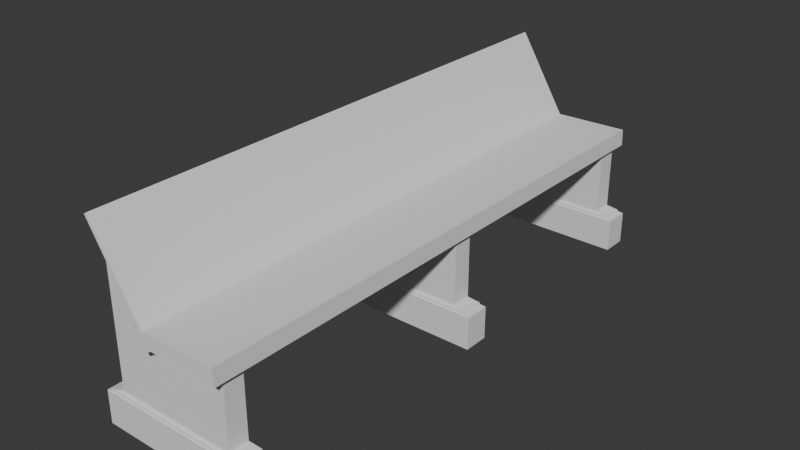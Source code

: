 # Source: Chair.blend  (saved by Blender 4.3.34; exported with 4.5.12 LTS)
import bpy
from mathutils import Matrix  # noqa: F401  (used for matrix-valued properties, if any)

bpy.ops.wm.read_factory_settings(use_empty=True)
scene = bpy.context.scene
scene.name = 'Scene'

# ---- collections
col_collection = bpy.data.collections.new('Collection'); scene.collection.children.link(col_collection)

# ---- world
world_world = bpy.data.worlds.new('World'); scene.world = world_world
world_world.use_nodes = True; world_world.node_tree.nodes.clear()
_N = world_world.node_tree.nodes; _L = world_world.node_tree.links
n0 = _N.new('ShaderNodeOutputWorld'); n0.name = 'World Output'; n0.location = (300, 300)
n1 = _N.new('ShaderNodeBackground'); n1.name = 'Background'; n1.location = (10, 300)
n1.inputs[0].default_value = (0.05088, 0.05088, 0.05088, 1.0)
_L.new(n1.outputs[0], n0.inputs[0])
n0.is_active_output = True
world_world.color = (0.05088, 0.05088, 0.05088)
world_world.sun_shadow_jitter_overblur = 0.0

# ---- meshes
me_cube_001 = bpy.data.meshes.new('Cube.001')
me_cube_001.from_pydata([(-1.429, -1.0, -1.0), (-1.429, -1.0, 1.0), (-1.429, 1.0, -1.0), (-1.429, 1.0, 1.0), (1.628, -1.0, -1.0), (1.628, -1.0, 1.0), (1.628, 1.0, -1.0), (1.628, 1.0, 1.0), (1.515, -0.9203, 1.155), (1.515, 0.9203, 1.155), (-1.315, 0.9203, 1.155), (-1.315, -0.9203, 1.155), (-1.429, -1.0, 0.9984), (-1.315, -0.9203, 1.078), (-1.315, 0.9203, 1.078), (-1.429, 1.0, 0.9984), (1.515, 0.9203, 1.078), (1.628, 1.0, 0.9984), (1.515, -0.9203, 1.078), (1.628, -1.0, 0.9984), (1.282, 0.7575, 1.326), (1.282, -0.7575, 1.326), (1.282, -0.7575, 5.509), (-1.083, 0.7575, 1.326), (1.282, 0.7575, 5.509), (-1.083, -0.7575, 1.326), (-1.083, 0.7575, 10.91), (-1.083, -0.7575, 10.91), (-0.0004862, 1.0, -1.0), (-0.0004862, 1.0, 1.0), (-0.0004862, -1.0, -1.0), (-0.0004862, -1.0, 1.0), (-0.0004436, 0.9203, 1.155), (-0.0004436, -0.9203, 1.155), (-0.0004436, 0.9203, 1.078), (-0.0004862, 1.0, 0.9984), (-0.0004436, -0.9203, 1.078), (-0.0004862, -1.0, 0.9984), (-0.0003565, 0.7575, 1.326), (-0.0003565, -0.7575, 5.424), (-0.0003565, -0.7575, 1.326), (-0.0003565, 0.7575, 5.424)], [], [(0, 1, 3, 2), (28, 29, 7, 6), (6, 7, 5, 4), (30, 31, 1, 0), (28, 6, 4, 30), (31, 5, 19, 37), (34, 14, 10, 32), (29, 3, 15, 35), (5, 7, 17, 19), (13, 14, 15, 12), (34, 16, 17, 35), (16, 18, 19, 17), (36, 13, 12, 37), (3, 1, 12, 15), (18, 16, 9, 8), (14, 13, 11, 10), (36, 18, 8, 33), (38, 23, 26, 41), (23, 25, 27, 26), (40, 21, 22, 39), (41, 26, 27, 39), (20, 21, 8, 9), (38, 20, 9, 32), (25, 23, 10, 11), (40, 25, 11, 33), (21, 20, 24, 22), (21, 40, 33, 8), (23, 38, 32, 10), (24, 41, 39, 22), (25, 40, 39, 27), (20, 38, 41, 24), (13, 36, 33, 11), (18, 36, 37, 19), (14, 34, 35, 15), (7, 29, 35, 17), (16, 34, 32, 9), (1, 31, 37, 12), (2, 28, 30, 0), (4, 5, 31, 30), (2, 3, 29, 28)])
_uv = me_cube_001.uv_layers.new(name='UVMap')
_uv.uv.foreach_set('vector', [0.375, 0.0, 0.625, 0.0, 0.625, 0.25, 0.375, 0.25, 0.375, 0.375, 0.625, 0.375, 0.625, 0.5, 0.375, 0.5, 0.375, 0.5, 0.625, 0.5, 0.625, 0.75, 0.375, 0.75, 0.375, 0.875, 0.625, 0.875, 0.625, 1.0, 0.375, 1.0, 0.25, 0.5, 0.375, 0.5, 0.375, 0.75, 0.25, 0.75, 0.625, 0.875, 0.625, 0.75, 0.625, 0.75, 0.625, 0.875, 0.75, 0.51, 0.865, 0.51, 0.865, 0.51, 0.75, 0.51, 0.625, 0.375, 0.625, 0.25, 0.625, 0.25, 0.625, 0.375, 0.625, 0.75, 0.625, 0.5, 0.625, 0.5, 0.625, 0.75, 0.865, 0.74, 0.865, 0.51, 0.875, 0.5, 0.875, 0.75, 0.75, 0.51, 0.635, 0.51, 0.625, 0.5, 0.75, 0.5, 0.635, 0.51, 0.635, 0.74, 0.625, 0.75, 0.625, 0.5, 0.75, 0.74, 0.865, 0.74, 0.875, 0.75, 0.75, 0.75, 0.625, 0.25, 0.625, 0.0, 0.625, 0.0, 0.625, 0.25, 0.635, 0.74, 0.635, 0.51, 0.635, 0.51, 0.635, 0.74, 0.865, 0.51, 0.865, 0.74, 0.865, 0.74, 0.865, 0.51, 0.75, 0.74, 0.635, 0.74, 0.635, 0.74, 0.75, 0.74, 0.75, 0.5303, 0.8447, 0.5303, 0.8447, 0.5303, 0.75, 0.5303, 0.8447, 0.5303, 0.8447, 0.7197, 0.8447, 0.7197, 0.8447, 0.5303, 0.75, 0.7197, 0.6553, 0.7197, 0.6553, 0.7197, 0.75, 0.7197, 0.75, 0.5303, 0.8447, 0.5303, 0.8447, 0.7197, 0.75, 0.7197, 0.6553, 0.5303, 0.6553, 0.7197, 0.635, 0.74, 0.635, 0.51, 0.75, 0.5303, 0.6553, 0.5303, 0.635, 0.51, 0.75, 0.51, 0.8447, 0.7197, 0.8447, 0.5303, 0.865, 0.51, 0.865, 0.74, 0.75, 0.7197, 0.8447, 0.7197, 0.865, 0.74, 0.75, 0.74, 0.6553, 0.7197, 0.6553, 0.5303, 0.6553, 0.5303, 0.6553, 0.7197, 0.6553, 0.7197, 0.75, 0.7197, 0.75, 0.74, 0.635, 0.74, 0.8447, 0.5303, 0.75, 0.5303, 0.75, 0.51, 0.865, 0.51, 0.6553, 0.5303, 0.75, 0.5303, 0.75, 0.7197, 0.6553, 0.7197, 0.8447, 0.7197, 0.75, 0.7197, 0.75, 0.7197, 0.8447, 0.7197, 0.6553, 0.5303, 0.75, 0.5303, 0.75, 0.5303, 0.6553, 0.5303, 0.865, 0.74, 0.75, 0.74, 0.75, 0.74, 0.865, 0.74, 0.635, 0.74, 0.75, 0.74, 0.75, 0.75, 0.625, 0.75, 0.865, 0.51, 0.75, 0.51, 0.75, 0.5, 0.875, 0.5, 0.625, 0.5, 0.625, 0.375, 0.625, 0.375, 0.625, 0.5, 0.635, 0.51, 0.75, 0.51, 0.75, 0.51, 0.635, 0.51, 0.625, 1.0, 0.625, 0.875, 0.625, 0.875, 0.625, 1.0, 0.125, 0.5, 0.25, 0.5, 0.25, 0.75, 0.125, 0.75, 0.375, 0.75, 0.625, 0.75, 0.625, 0.875, 0.375, 0.875, 0.375, 0.25, 0.625, 0.25, 0.625, 0.375, 0.375, 0.375])
me_cube_001.update()
me_cube_002 = bpy.data.meshes.new('Cube.002')
me_cube_002.from_pydata([(-1.429, -1.0, -1.0), (-1.429, -1.0, 1.0), (-1.429, 1.0, -1.0), (-1.429, 1.0, 1.0), (1.628, -1.0, -1.0), (1.628, -1.0, 1.0), (1.628, 1.0, -1.0), (1.628, 1.0, 1.0), (1.515, -0.9203, 1.155), (1.515, 0.9203, 1.155), (-1.315, 0.9203, 1.155), (-1.315, -0.9203, 1.155), (-1.429, -1.0, 0.9984), (-1.315, -0.9203, 1.078), (-1.315, 0.9203, 1.078), (-1.429, 1.0, 0.9984), (1.515, 0.9203, 1.078), (1.628, 1.0, 0.9984), (1.515, -0.9203, 1.078), (1.628, -1.0, 0.9984), (1.282, 0.7575, 1.326), (1.282, -0.7575, 1.326), (1.282, -0.7575, 5.509), (-1.083, 0.7575, 1.326), (1.282, 0.7575, 5.509), (-1.083, -0.7575, 1.326), (-1.083, 0.7575, 10.91), (-1.083, -0.7575, 10.91), (-0.0004862, 1.0, -1.0), (-0.0004862, 1.0, 1.0), (-0.0004862, -1.0, -1.0), (-0.0004862, -1.0, 1.0), (-0.0004436, 0.9203, 1.155), (-0.0004436, -0.9203, 1.155), (-0.0004436, 0.9203, 1.078), (-0.0004862, 1.0, 0.9984), (-0.0004436, -0.9203, 1.078), (-0.0004862, -1.0, 0.9984), (-0.0003565, 0.7575, 1.326), (-0.0003565, -0.7575, 5.424), (-0.0003565, -0.7575, 1.326), (-0.0003565, 0.7575, 5.424)], [], [(0, 1, 3, 2), (28, 29, 7, 6), (6, 7, 5, 4), (30, 31, 1, 0), (28, 6, 4, 30), (31, 5, 19, 37), (34, 14, 10, 32), (29, 3, 15, 35), (5, 7, 17, 19), (13, 14, 15, 12), (34, 16, 17, 35), (16, 18, 19, 17), (36, 13, 12, 37), (3, 1, 12, 15), (18, 16, 9, 8), (14, 13, 11, 10), (36, 18, 8, 33), (38, 23, 26, 41), (23, 25, 27, 26), (40, 21, 22, 39), (41, 26, 27, 39), (20, 21, 8, 9), (38, 20, 9, 32), (25, 23, 10, 11), (40, 25, 11, 33), (21, 20, 24, 22), (21, 40, 33, 8), (23, 38, 32, 10), (24, 41, 39, 22), (25, 40, 39, 27), (20, 38, 41, 24), (13, 36, 33, 11), (18, 36, 37, 19), (14, 34, 35, 15), (7, 29, 35, 17), (16, 34, 32, 9), (1, 31, 37, 12), (2, 28, 30, 0), (4, 5, 31, 30), (2, 3, 29, 28)])
_uv = me_cube_002.uv_layers.new(name='UVMap')
_uv.uv.foreach_set('vector', [0.375, 0.0, 0.625, 0.0, 0.625, 0.25, 0.375, 0.25, 0.375, 0.375, 0.625, 0.375, 0.625, 0.5, 0.375, 0.5, 0.375, 0.5, 0.625, 0.5, 0.625, 0.75, 0.375, 0.75, 0.375, 0.875, 0.625, 0.875, 0.625, 1.0, 0.375, 1.0, 0.25, 0.5, 0.375, 0.5, 0.375, 0.75, 0.25, 0.75, 0.625, 0.875, 0.625, 0.75, 0.625, 0.75, 0.625, 0.875, 0.75, 0.51, 0.865, 0.51, 0.865, 0.51, 0.75, 0.51, 0.625, 0.375, 0.625, 0.25, 0.625, 0.25, 0.625, 0.375, 0.625, 0.75, 0.625, 0.5, 0.625, 0.5, 0.625, 0.75, 0.865, 0.74, 0.865, 0.51, 0.875, 0.5, 0.875, 0.75, 0.75, 0.51, 0.635, 0.51, 0.625, 0.5, 0.75, 0.5, 0.635, 0.51, 0.635, 0.74, 0.625, 0.75, 0.625, 0.5, 0.75, 0.74, 0.865, 0.74, 0.875, 0.75, 0.75, 0.75, 0.625, 0.25, 0.625, 0.0, 0.625, 0.0, 0.625, 0.25, 0.635, 0.74, 0.635, 0.51, 0.635, 0.51, 0.635, 0.74, 0.865, 0.51, 0.865, 0.74, 0.865, 0.74, 0.865, 0.51, 0.75, 0.74, 0.635, 0.74, 0.635, 0.74, 0.75, 0.74, 0.75, 0.5303, 0.8447, 0.5303, 0.8447, 0.5303, 0.75, 0.5303, 0.8447, 0.5303, 0.8447, 0.7197, 0.8447, 0.7197, 0.8447, 0.5303, 0.75, 0.7197, 0.6553, 0.7197, 0.6553, 0.7197, 0.75, 0.7197, 0.75, 0.5303, 0.8447, 0.5303, 0.8447, 0.7197, 0.75, 0.7197, 0.6553, 0.5303, 0.6553, 0.7197, 0.635, 0.74, 0.635, 0.51, 0.75, 0.5303, 0.6553, 0.5303, 0.635, 0.51, 0.75, 0.51, 0.8447, 0.7197, 0.8447, 0.5303, 0.865, 0.51, 0.865, 0.74, 0.75, 0.7197, 0.8447, 0.7197, 0.865, 0.74, 0.75, 0.74, 0.6553, 0.7197, 0.6553, 0.5303, 0.6553, 0.5303, 0.6553, 0.7197, 0.6553, 0.7197, 0.75, 0.7197, 0.75, 0.74, 0.635, 0.74, 0.8447, 0.5303, 0.75, 0.5303, 0.75, 0.51, 0.865, 0.51, 0.6553, 0.5303, 0.75, 0.5303, 0.75, 0.7197, 0.6553, 0.7197, 0.8447, 0.7197, 0.75, 0.7197, 0.75, 0.7197, 0.8447, 0.7197, 0.6553, 0.5303, 0.75, 0.5303, 0.75, 0.5303, 0.6553, 0.5303, 0.865, 0.74, 0.75, 0.74, 0.75, 0.74, 0.865, 0.74, 0.635, 0.74, 0.75, 0.74, 0.75, 0.75, 0.625, 0.75, 0.865, 0.51, 0.75, 0.51, 0.75, 0.5, 0.875, 0.5, 0.625, 0.5, 0.625, 0.375, 0.625, 0.375, 0.625, 0.5, 0.635, 0.51, 0.75, 0.51, 0.75, 0.51, 0.635, 0.51, 0.625, 1.0, 0.625, 0.875, 0.625, 0.875, 0.625, 1.0, 0.125, 0.5, 0.25, 0.5, 0.25, 0.75, 0.125, 0.75, 0.375, 0.75, 0.625, 0.75, 0.625, 0.875, 0.375, 0.875, 0.375, 0.25, 0.625, 0.25, 0.625, 0.375, 0.375, 0.375])
me_cube_002.update()
me_cube_003 = bpy.data.meshes.new('Cube.003')
me_cube_003.from_pydata([(-0.1256, -1.696, 5.084), (-0.339, -1.696, 6.168), (-0.1256, 41.66, 5.084), (-0.339, 41.66, 6.168), (0.04147, -1.696, 5.403), (-0.172, -1.696, 6.488), (0.04147, 41.66, 5.403), (-0.172, 41.66, 6.488), (0.01331, 41.66, 5.35), (-0.2002, 41.66, 6.435), (0.01331, -1.696, 5.35), (-0.2002, -1.696, 6.435), (-1.099, 41.66, 11.0), (-1.071, 41.66, 11.05), (-1.071, -1.696, 11.05), (-1.099, -1.696, 11.0), (-0.1802, -1.691, 5.407), (-0.1907, -1.691, 6.252), (-0.1802, 41.66, 5.407), (-0.1907, 41.66, 6.252), (1.373, -1.691, 5.509), (1.363, -1.691, 6.354), (1.373, 41.66, 5.509), (1.363, 41.66, 6.354), (1.304, 41.66, 5.505), (1.293, 41.66, 6.349), (1.304, -1.691, 5.505), (1.293, -1.691, 6.349), (1.375, -1.691, 5.341), (1.375, 41.66, 5.341), (1.305, -1.691, 5.336), (1.305, 41.66, 5.336), (-1.109, 41.66, 11.05), (-1.081, 41.66, 11.1), (-1.081, -1.696, 11.1), (-1.109, -1.696, 11.05), (-1.107, 0.8225, 11.0), (-1.107, -1.688, 11.0), (-1.117, 0.8225, 11.04), (-1.117, -1.688, 11.04), (-0.1593, 41.66, 6.512), (0.05415, 41.66, 5.427), (0.05415, -1.696, 5.427), (-0.1593, -1.696, 6.512), (-1.058, 41.66, 11.08), (-1.058, -1.696, 11.08), (-1.069, 41.66, 11.13), (-1.069, -1.696, 11.13)], [], [(0, 1, 3, 2), (8, 9, 7, 6), (33, 34, 47, 46), (10, 11, 1, 0), (8, 6, 4, 10), (9, 3, 1, 11), (11, 5, 14, 15), (2, 8, 10, 0), (4, 5, 11, 10), (2, 3, 9, 8), (6, 7, 40, 41), (7, 9, 12, 13), (9, 11, 15, 12), (34, 14, 45, 47), (16, 17, 19, 18), (24, 25, 23, 22), (22, 23, 21, 20), (26, 27, 17, 16), (22, 20, 28, 29), (25, 19, 17, 27), (23, 25, 27, 21), (18, 24, 26, 16), (20, 21, 27, 26), (18, 19, 25, 24), (31, 29, 28, 30), (24, 22, 29, 31), (20, 26, 30, 28), (26, 24, 31, 30), (33, 32, 35, 34), (15, 14, 34, 35), (13, 12, 32, 33), (32, 12, 36, 38), (36, 37, 39, 38), (35, 32, 38, 39), (15, 35, 39, 37), (12, 15, 37, 36), (41, 40, 43, 42), (45, 44, 46, 47), (43, 40, 44, 45), (14, 5, 43, 45), (5, 4, 42, 43), (4, 6, 41, 42), (13, 33, 46, 44), (7, 13, 44, 40)])
_uv = me_cube_003.uv_layers.new(name='UVMap')
_uv.uv.foreach_set('vector', [0.375, 0.0, 0.625, 0.0, 0.625, 0.25, 0.375, 0.25, 0.375, 0.35, 0.625, 0.35, 0.625, 0.5, 0.375, 0.5, 0.625, 0.5, 0.625, 0.75, 0.625, 0.75, 0.625, 0.5, 0.375, 0.9, 0.625, 0.9, 0.625, 1.0, 0.375, 1.0, 0.225, 0.5, 0.375, 0.5, 0.375, 0.75, 0.225, 0.75, 0.775, 0.5, 0.875, 0.5, 0.875, 0.75, 0.775, 0.75, 0.625, 0.9, 0.625, 0.75, 0.625, 0.75, 0.625, 0.9, 0.125, 0.5, 0.225, 0.5, 0.225, 0.75, 0.125, 0.75, 0.375, 0.75, 0.625, 0.75, 0.625, 0.9, 0.375, 0.9, 0.375, 0.25, 0.625, 0.25, 0.625, 0.35, 0.375, 0.35, 0.375, 0.5, 0.625, 0.5, 0.625, 0.5, 0.375, 0.5, 0.625, 0.5, 0.625, 0.35, 0.625, 0.35, 0.625, 0.5, 0.775, 0.5, 0.775, 0.75, 0.775, 0.75, 0.775, 0.5, 0.625, 0.75, 0.625, 0.75, 0.625, 0.75, 0.625, 0.75, 0.375, 0.0, 0.625, 0.0, 0.625, 0.25, 0.375, 0.25, 0.375, 0.4887, 0.625, 0.4888, 0.625, 0.5, 0.375, 0.5, 0.375, 0.5, 0.625, 0.5, 0.625, 0.75, 0.375, 0.75, 0.375, 0.7613, 0.625, 0.7613, 0.625, 1.0, 0.375, 1.0, 0.375, 0.5, 0.375, 0.75, 0.375, 0.75, 0.375, 0.5, 0.6362, 0.5, 0.875, 0.5, 0.875, 0.75, 0.6362, 0.75, 0.625, 0.5, 0.6362, 0.5, 0.6362, 0.75, 0.625, 0.75, 0.125, 0.5, 0.3637, 0.5, 0.3638, 0.75, 0.125, 0.75, 0.375, 0.75, 0.625, 0.75, 0.625, 0.7613, 0.375, 0.7613, 0.375, 0.25, 0.625, 0.25, 0.625, 0.4888, 0.375, 0.4887, 0.3637, 0.5, 0.375, 0.5, 0.375, 0.75, 0.3638, 0.75, 0.375, 0.4887, 0.375, 0.5, 0.375, 0.5, 0.375, 0.4887, 0.375, 0.75, 0.375, 0.7613, 0.375, 0.7613, 0.375, 0.75, 0.3638, 0.75, 0.3637, 0.5, 0.3637, 0.5, 0.3638, 0.75, 0.625, 0.5, 0.775, 0.5, 0.775, 0.75, 0.625, 0.75, 0.625, 0.9, 0.625, 0.75, 0.625, 0.75, 0.625, 0.9, 0.625, 0.5, 0.625, 0.35, 0.625, 0.35, 0.625, 0.5, 0.625, 0.35, 0.625, 0.35, 0.625, 0.35, 0.625, 0.35, 0.775, 0.5, 0.775, 0.75, 0.775, 0.75, 0.775, 0.5, 0.775, 0.75, 0.775, 0.5, 0.775, 0.5, 0.775, 0.75, 0.625, 0.9, 0.625, 0.9, 0.625, 0.9, 0.625, 0.9, 0.775, 0.5, 0.775, 0.75, 0.775, 0.75, 0.775, 0.5, 0.375, 0.5, 0.625, 0.5, 0.625, 0.75, 0.375, 0.75, 0.625, 0.75, 0.625, 0.5, 0.625, 0.5, 0.625, 0.75, 0.625, 0.75, 0.625, 0.5, 0.625, 0.5, 0.625, 0.75, 0.625, 0.75, 0.625, 0.75, 0.625, 0.75, 0.625, 0.75, 0.625, 0.75, 0.375, 0.75, 0.375, 0.75, 0.625, 0.75, 0.375, 0.75, 0.375, 0.5, 0.375, 0.5, 0.375, 0.75, 0.625, 0.5, 0.625, 0.5, 0.625, 0.5, 0.625, 0.5, 0.625, 0.5, 0.625, 0.5, 0.625, 0.5, 0.625, 0.5])
me_cube_003.update()
me_cube_004 = bpy.data.meshes.new('Cube.004')
me_cube_004.from_pydata([(-1.429, -1.0, -1.0), (-1.429, -1.0, 1.0), (-1.429, 1.0, -1.0), (-1.429, 1.0, 1.0), (1.628, -1.0, -1.0), (1.628, -1.0, 1.0), (1.628, 1.0, -1.0), (1.628, 1.0, 1.0), (1.515, -0.9203, 1.155), (1.515, 0.9203, 1.155), (-1.315, 0.9203, 1.155), (-1.315, -0.9203, 1.155), (-1.429, -1.0, 0.9984), (-1.315, -0.9203, 1.078), (-1.315, 0.9203, 1.078), (-1.429, 1.0, 0.9984), (1.515, 0.9203, 1.078), (1.628, 1.0, 0.9984), (1.515, -0.9203, 1.078), (1.628, -1.0, 0.9984), (1.282, 0.7575, 1.326), (1.282, -0.7575, 1.326), (1.282, -0.7575, 5.509), (-1.083, 0.7575, 1.326), (1.282, 0.7575, 5.509), (-1.083, -0.7575, 1.326), (-1.083, 0.7575, 10.91), (-1.083, -0.7575, 10.91), (-0.0004862, 1.0, -1.0), (-0.0004862, 1.0, 1.0), (-0.0004862, -1.0, -1.0), (-0.0004862, -1.0, 1.0), (-0.0004436, 0.9203, 1.155), (-0.0004436, -0.9203, 1.155), (-0.0004436, 0.9203, 1.078), (-0.0004862, 1.0, 0.9984), (-0.0004436, -0.9203, 1.078), (-0.0004862, -1.0, 0.9984), (-0.0003565, 0.7575, 1.326), (-0.0003565, -0.7575, 5.424), (-0.0003565, -0.7575, 1.326), (-0.0003565, 0.7575, 5.424)], [], [(0, 1, 3, 2), (28, 29, 7, 6), (6, 7, 5, 4), (30, 31, 1, 0), (28, 6, 4, 30), (31, 5, 19, 37), (34, 14, 10, 32), (29, 3, 15, 35), (5, 7, 17, 19), (13, 14, 15, 12), (34, 16, 17, 35), (16, 18, 19, 17), (36, 13, 12, 37), (3, 1, 12, 15), (18, 16, 9, 8), (14, 13, 11, 10), (36, 18, 8, 33), (38, 23, 26, 41), (23, 25, 27, 26), (40, 21, 22, 39), (41, 26, 27, 39), (20, 21, 8, 9), (38, 20, 9, 32), (25, 23, 10, 11), (40, 25, 11, 33), (21, 20, 24, 22), (21, 40, 33, 8), (23, 38, 32, 10), (24, 41, 39, 22), (25, 40, 39, 27), (20, 38, 41, 24), (13, 36, 33, 11), (18, 36, 37, 19), (14, 34, 35, 15), (7, 29, 35, 17), (16, 34, 32, 9), (1, 31, 37, 12), (2, 28, 30, 0), (4, 5, 31, 30), (2, 3, 29, 28)])
_uv = me_cube_004.uv_layers.new(name='UVMap')
_uv.uv.foreach_set('vector', [0.375, 0.0, 0.625, 0.0, 0.625, 0.25, 0.375, 0.25, 0.375, 0.375, 0.625, 0.375, 0.625, 0.5, 0.375, 0.5, 0.375, 0.5, 0.625, 0.5, 0.625, 0.75, 0.375, 0.75, 0.375, 0.875, 0.625, 0.875, 0.625, 1.0, 0.375, 1.0, 0.25, 0.5, 0.375, 0.5, 0.375, 0.75, 0.25, 0.75, 0.625, 0.875, 0.625, 0.75, 0.625, 0.75, 0.625, 0.875, 0.75, 0.51, 0.865, 0.51, 0.865, 0.51, 0.75, 0.51, 0.625, 0.375, 0.625, 0.25, 0.625, 0.25, 0.625, 0.375, 0.625, 0.75, 0.625, 0.5, 0.625, 0.5, 0.625, 0.75, 0.865, 0.74, 0.865, 0.51, 0.875, 0.5, 0.875, 0.75, 0.75, 0.51, 0.635, 0.51, 0.625, 0.5, 0.75, 0.5, 0.635, 0.51, 0.635, 0.74, 0.625, 0.75, 0.625, 0.5, 0.75, 0.74, 0.865, 0.74, 0.875, 0.75, 0.75, 0.75, 0.625, 0.25, 0.625, 0.0, 0.625, 0.0, 0.625, 0.25, 0.635, 0.74, 0.635, 0.51, 0.635, 0.51, 0.635, 0.74, 0.865, 0.51, 0.865, 0.74, 0.865, 0.74, 0.865, 0.51, 0.75, 0.74, 0.635, 0.74, 0.635, 0.74, 0.75, 0.74, 0.75, 0.5303, 0.8447, 0.5303, 0.8447, 0.5303, 0.75, 0.5303, 0.8447, 0.5303, 0.8447, 0.7197, 0.8447, 0.7197, 0.8447, 0.5303, 0.75, 0.7197, 0.6553, 0.7197, 0.6553, 0.7197, 0.75, 0.7197, 0.75, 0.5303, 0.8447, 0.5303, 0.8447, 0.7197, 0.75, 0.7197, 0.6553, 0.5303, 0.6553, 0.7197, 0.635, 0.74, 0.635, 0.51, 0.75, 0.5303, 0.6553, 0.5303, 0.635, 0.51, 0.75, 0.51, 0.8447, 0.7197, 0.8447, 0.5303, 0.865, 0.51, 0.865, 0.74, 0.75, 0.7197, 0.8447, 0.7197, 0.865, 0.74, 0.75, 0.74, 0.6553, 0.7197, 0.6553, 0.5303, 0.6553, 0.5303, 0.6553, 0.7197, 0.6553, 0.7197, 0.75, 0.7197, 0.75, 0.74, 0.635, 0.74, 0.8447, 0.5303, 0.75, 0.5303, 0.75, 0.51, 0.865, 0.51, 0.6553, 0.5303, 0.75, 0.5303, 0.75, 0.7197, 0.6553, 0.7197, 0.8447, 0.7197, 0.75, 0.7197, 0.75, 0.7197, 0.8447, 0.7197, 0.6553, 0.5303, 0.75, 0.5303, 0.75, 0.5303, 0.6553, 0.5303, 0.865, 0.74, 0.75, 0.74, 0.75, 0.74, 0.865, 0.74, 0.635, 0.74, 0.75, 0.74, 0.75, 0.75, 0.625, 0.75, 0.865, 0.51, 0.75, 0.51, 0.75, 0.5, 0.875, 0.5, 0.625, 0.5, 0.625, 0.375, 0.625, 0.375, 0.625, 0.5, 0.635, 0.51, 0.75, 0.51, 0.75, 0.51, 0.635, 0.51, 0.625, 1.0, 0.625, 0.875, 0.625, 0.875, 0.625, 1.0, 0.125, 0.5, 0.25, 0.5, 0.25, 0.75, 0.125, 0.75, 0.375, 0.75, 0.625, 0.75, 0.625, 0.875, 0.375, 0.875, 0.375, 0.25, 0.625, 0.25, 0.625, 0.375, 0.375, 0.375])
me_cube_004.update()

# ---- objects
ob_cube = bpy.data.objects.new('Cube', me_cube_001)
ob_cube_001 = bpy.data.objects.new('Cube.001', me_cube_002)
ob_cube_002 = bpy.data.objects.new('Cube.002', me_cube_003)
ob_cube_003 = bpy.data.objects.new('Cube.003', me_cube_004)

# ---- transforms, parenting, visibility, modifiers, constraints
ob_cube.location = (0.0, -21.14, 0.0)
ob_cube.scale = (4.0, 1.0, 1.28)
ob_cube_001.location = (0.0, -0.1519, 0.0)
ob_cube_001.scale = (4.0, 1.0, 1.28)
ob_cube_002.location = (0.0, -21.14, 0.0)
ob_cube_002.scale = (4.0, 1.0, 1.28)
ob_cube_003.location = (0.0, 18.91, 0.0)
ob_cube_003.scale = (4.0, 1.0, 1.28)

# ---- collection membership
col_collection.objects.link(ob_cube)
col_collection.objects.link(ob_cube_001)
col_collection.objects.link(ob_cube_002)
col_collection.objects.link(ob_cube_003)

# ---- scene / render settings (as saved in the file)
scene.frame_start = 1; scene.frame_end = 250; scene.frame_set(3)
scene.render.engine = 'BLENDER_EEVEE_NEXT'
bpy.context.view_layer.update()

# ---- added for rendering (the .blend has no active camera and no usable light): camera, sun
cam_auto = bpy.data.cameras.new('AutoCamera')
cam_auto.lens = 50.0
cam_auto.sensor_width = 36.0
cam_auto.clip_end = 1000.0
ob_auto_camera = bpy.data.objects.new('AutoCamera', cam_auto)
scene.collection.objects.link(ob_auto_camera)
ob_auto_camera.location = (44.4891, -54.0662, 41.7578)
ob_auto_camera.rotation_euler = (1.09748, -7.21219e-08, 0.694738)
scene.camera = ob_auto_camera
light_auto_sun = bpy.data.lights.new('AutoSun', 'SUN')
light_auto_sun.energy = 3.0
light_auto_sun.angle = 0.0523599
ob_auto_sun = bpy.data.objects.new('AutoSun', light_auto_sun)
scene.collection.objects.link(ob_auto_sun)
ob_auto_sun.rotation_euler = (0.872665, 0.174533, 0.523599)
bpy.context.view_layer.update()
